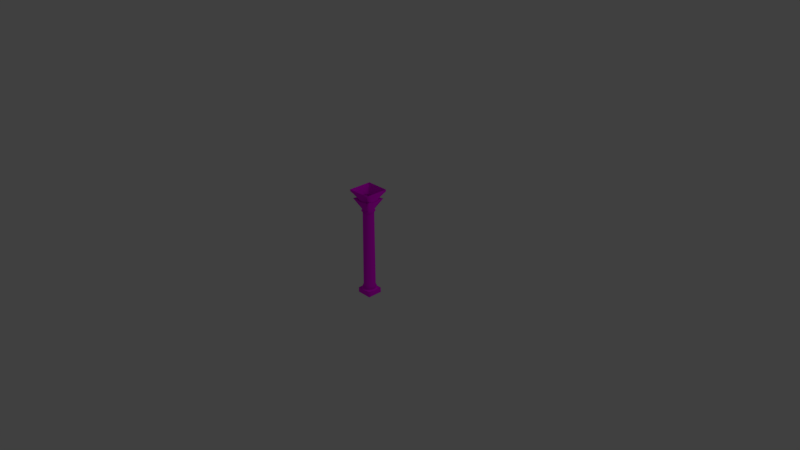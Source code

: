 # Source: Coulumn_MAin.blend  (saved by Blender 2.79.0; exported with 4.5.12 LTS)
import bpy
from mathutils import Matrix  # noqa: F401  (used for matrix-valued properties, if any)

bpy.ops.wm.read_factory_settings(use_empty=True)
scene = bpy.context.scene
scene.name = 'Scene'

# ---- collections
col_collection_1 = bpy.data.collections.new('Collection 1'); scene.collection.children.link(col_collection_1)

# ---- images (referenced by path relative to the original .blend; pixels are not part of the script)
import os
ASSET_DIR = os.environ.get("B2B_ASSET_DIR", "")  # directory of the original .blend (textures are referenced by path, not embedded)
HERE = os.path.dirname(os.path.abspath(__file__))  # packed textures are extracted next to this script under _unpacked/

def load_image(name, relpath, width, height, colorspace="sRGB"):
    """Load a texture the original file referenced (path relative to the .blend, or extracted next to this script)."""
    p = next((c for c in (os.path.join(HERE, relpath), os.path.join(ASSET_DIR, relpath)) if relpath and os.path.exists(c)), "")
    if p:
        img = bpy.data.images.load(p, check_existing=True)
        img.name = name
    else:  # same state as the original file: an image datablock whose file is absent (Cycles renders it pink)
        img = bpy.data.images.new(name, width, height)
        img.source = "FILE"
        img.filepath = "//" + (relpath or name)
    img.colorspace_settings.name = colorspace
    return img
img_greay_marble_jpg = load_image('greay_marble.JPG', 'greay_marble.JPG', 1024, 1024, 'sRGB')
img_wall_capitel4_shell_png = load_image('wall-capitel4-shell.png', 'wall-capitel4-shell.png', 1024, 1024, 'sRGB')

# ---- materials (node trees are filled in below, after node groups)
mat_masonry = bpy.data.materials.new('Masonry')
mat_masonry.alpha_threshold = 0.0
mat_masonry.diffuse_color = (0.5843, 0.5843, 0.5843, 1.0)
mat_masonry.specular_color = (0.898, 0.898, 0.898)
mat_masonry.roughness = 0.5
mat_material_capitel = bpy.data.materials.new('Material.CApitel')
mat_material_capitel.alpha_threshold = 0.0
mat_material_capitel.roughness = 0.5

# ---- material node trees
mat_masonry.use_nodes = True; mat_masonry.node_tree.nodes.clear()
_N = mat_masonry.node_tree.nodes; _L = mat_masonry.node_tree.links
n0 = _N.new('ShaderNodeOutputMaterial'); n0.name = 'Material Output'; n0.location = (300, 300)
n1 = _N.new('ShaderNodeBsdfDiffuse'); n1.name = 'Diffuse BSDF'; n1.location = (10, 300)
n2 = _N.new('ShaderNodeTexImage'); n2.name = 'Image Texture'; n2.location = (-180, 300)
n2.width = 140
n2.image = img_greay_marble_jpg
_L.new(n1.outputs[0], n0.inputs[0])
_L.new(n2.outputs[0], n1.inputs[0])
n0.is_active_output = True
mat_material_capitel.use_nodes = True; mat_material_capitel.node_tree.nodes.clear()
_N = mat_material_capitel.node_tree.nodes; _L = mat_material_capitel.node_tree.links
n0 = _N.new('ShaderNodeOutputMaterial'); n0.name = 'Material Output'; n0.location = (300, 300)
n1 = _N.new('ShaderNodeBsdfDiffuse'); n1.name = 'Diffuse BSDF'; n1.location = (10, 300)
n2 = _N.new('ShaderNodeTexImage'); n2.name = 'Image Texture'; n2.location = (-180, 300)
n2.width = 140
n2.image = img_wall_capitel4_shell_png
_L.new(n1.outputs[0], n0.inputs[0])
_L.new(n2.outputs[0], n1.inputs[0])
n0.is_active_output = True

# ---- world
world_world = bpy.data.worlds.new('World'); scene.world = world_world
world_world.color = (0.05088, 0.05088, 0.05088)
world_world.use_sun_shadow = False
world_world.sun_shadow_jitter_overblur = 0.0
world_world.cycles.sampling_method = 'MANUAL'

# ---- cameras
cam_camera = bpy.data.cameras.new('Camera')
cam_camera.clip_end = 100.0
cam_camera.lens = 35.0
cam_camera.sensor_width = 32.0
cam_camera.sensor_height = 18.0
cam_camera.ortho_scale = 7.314
cam_camera.dof.focus_distance = 0.0

# ---- lights
light_lamp = bpy.data.lights.new('Lamp', 'POINT')
light_lamp.transmission_factor = 0.0
light_lamp.cutoff_distance = 30.0
light_lamp.energy = 100.0
light_lamp.shadow_buffer_clip_start = 1.001
light_lamp.shadow_soft_size = 0.1
light_lamp.shadow_maximum_resolution = 0.006
light_lamp.use_absolute_resolution = True

# ---- meshes
me_cylinder = bpy.data.meshes.new('Cylinder')
me_cylinder.from_pydata([(-3.155e-07, 1.387, -1.059), (-1.937e-07, 2.167, 1.644), (0.3749, 1.387, -1.059), (0.5142, 2.167, 1.644), (0.7354, 1.387, -1.059), (1.009, 2.167, 1.644), (1.068, 1.387, -1.059), (1.464, 2.167, 1.644), (1.39, 1.387, -1.059), (1.864, 2.167, 1.644), (1.39, 0.7775, -1.059), (2.116, 2.167, 1.644), (1.39, 0.5355, -1.059), (2.116, 1.009, 1.644), (1.39, 0.273, -1.059), (2.116, 0.5142, 1.644), (1.39, -3.725e-09, -1.059), (2.116, -2.533e-07, 1.644), (1.39, -0.273, -1.059), (2.116, -0.5142, 1.644), (1.39, -0.5355, -1.059), (2.116, -1.009, 1.644), (1.39, -0.7775, -1.059), (2.116, -2.167, 1.644), (1.39, -1.386, -1.059), (1.864, -2.167, 1.644), (0.7775, -1.386, -1.059), (1.464, -2.167, 1.644), (0.5355, -1.386, -1.059), (1.009, -2.167, 1.644), (0.273, -1.386, -1.059), (0.5142, -2.167, 1.644), (-4.843e-07, -1.386, -1.059), (-1.053e-06, -2.167, 1.644), (-0.273, -1.386, -1.059), (-0.5142, -2.167, 1.644), (-0.5355, -1.386, -1.059), (-1.009, -2.167, 1.644), (-0.7775, -1.386, -1.059), (-1.464, -2.167, 1.644), (-1.381, -1.386, -1.059), (-1.864, -2.167, 1.644), (-1.381, -0.7775, -1.059), (-2.116, -2.167, 1.644), (-1.381, -0.5355, -1.059), (-2.116, -1.009, 1.644), (-1.381, -0.273, -1.059), (-2.116, -0.5142, 1.644), (-1.381, 1.237e-06, -1.059), (-2.116, 2.079e-06, 1.644), (-1.381, 0.273, -1.059), (-2.116, 0.5142, 1.644), (-1.381, 0.5355, -1.059), (-2.116, 1.009, 1.644), (-1.381, 0.7775, -1.059), (-2.116, 2.167, 1.644), (-1.381, 1.387, -1.059), (-1.864, 2.167, 1.644), (-1.068, 1.387, -1.059), (-1.464, 2.167, 1.644), (-0.7354, 1.387, -1.059), (-1.009, 2.167, 1.644), (-0.3749, 1.387, -1.059), (-0.5142, 2.167, 1.644), (-9.663e-09, 1.081, -0.8342), (0.2109, 1.06, -0.8342), (0.4137, 0.9988, -0.8342), (0.6006, 0.8989, -0.8342), (0.7645, 0.7645, -0.8342), (0.8989, 0.6006, -0.8342), (0.9988, 0.4137, -0.8342), (1.06, 0.2109, -0.8342), (1.081, 5.778e-08, -0.8342), (1.06, -0.2109, -0.8342), (0.9988, -0.4137, -0.8342), (0.8989, -0.6006, -0.8342), (0.7645, -0.7645, -0.8342), (0.6006, -0.8989, -0.8342), (0.4137, -0.9988, -0.8342), (0.2109, -1.06, -0.8342), (-3.619e-07, -1.081, -0.8342), (-0.2109, -1.06, -0.8342), (-0.4137, -0.9988, -0.8342), (-0.6006, -0.8989, -0.8342), (-0.7645, -0.7645, -0.8342), (-0.8989, -0.6006, -0.8342), (-0.9988, -0.4137, -0.8342), (-1.06, -0.2109, -0.8342), (-1.081, 1.02e-06, -0.8342), (-1.06, 0.2109, -0.8342), (-0.9988, 0.4137, -0.8342), (-0.8989, 0.6006, -0.8342), (-0.7645, 0.7645, -0.8342), (-0.6006, 0.8989, -0.8342), (-0.4137, 0.9988, -0.8342), (-0.2109, 1.06, -0.8342), (0.246, 1.237, -0.8668), (0.4825, 1.165, -0.8668), (0.7005, 1.048, -0.8668), (0.8916, 0.8916, -0.8668), (1.048, 0.7005, -0.8668), (1.165, 0.4825, -0.8668), (1.237, 0.246, -0.8668), (1.261, 1.783e-08, -0.8668), (1.237, -0.246, -0.8668), (1.165, -0.4825, -0.8668), (1.048, -0.7005, -0.8668), (0.8916, -0.8916, -0.8668), (0.7005, -1.048, -0.8668), (0.4825, -1.165, -0.8668), (0.246, -1.237, -0.8668), (-4.314e-07, -1.261, -0.8668), (-0.246, -1.237, -0.8668), (-0.4825, -1.165, -0.8668), (-0.7005, -1.048, -0.8668), (-0.8916, -0.8916, -0.8668), (-1.048, -0.7005, -0.8668), (-1.165, -0.4825, -0.8668), (-1.237, -0.246, -0.8668), (-1.261, 1.14e-06, -0.8668), (-1.237, 0.246, -0.8668), (-1.165, 0.4825, -0.8668), (-1.048, 0.7005, -0.8668), (-0.8916, 0.8916, -0.8668), (-0.7005, 1.048, -0.8668), (-0.4825, 1.165, -0.8668), (-0.246, 1.237, -0.8668), (-2.059e-08, 1.261, -0.8668), (0.2109, 1.06, -0.8935), (0.4137, 0.9988, -0.8935), (0.6006, 0.8989, -0.8935), (0.7645, 0.7645, -0.8935), (0.8989, 0.6006, -0.8935), (0.9988, 0.4137, -0.8935), (1.06, 0.2109, -0.8935), (1.081, 5.778e-08, -0.8935), (1.06, -0.2109, -0.8935), (0.9988, -0.4137, -0.8935), (0.8989, -0.6006, -0.8935), (0.7645, -0.7645, -0.8935), (0.6006, -0.8989, -0.8935), (0.4137, -0.9988, -0.8935), (0.2109, -1.06, -0.8935), (-3.619e-07, -1.081, -0.8935), (-0.2109, -1.06, -0.8935), (-0.4137, -0.9988, -0.8935), (-0.6006, -0.8989, -0.8935), (-0.7645, -0.7645, -0.8935), (-0.8989, -0.6006, -0.8935), (-0.9988, -0.4137, -0.8935), (-1.06, -0.2109, -0.8935), (-1.081, 1.02e-06, -0.8935), (-1.06, 0.2109, -0.8935), (-0.9988, 0.4137, -0.8935), (-0.8989, 0.6006, -0.8935), (-0.7645, 0.7645, -0.8935), (-0.6006, 0.8989, -0.8935), (-0.4137, 0.9988, -0.8935), (-0.2109, 1.06, -0.8935), (-9.663e-09, 1.081, -0.8935), (0.2714, 1.364, -0.9327), (0.5324, 1.285, -0.9327), (0.7729, 1.157, -0.9327), (0.9837, 0.9837, -0.9327), (1.157, 0.7729, -0.9327), (1.285, 0.5324, -0.9327), (1.364, 0.2714, -0.9327), (1.391, -1.11e-08, -0.9327), (1.364, -0.2714, -0.9327), (1.285, -0.5324, -0.9327), (1.157, -0.7729, -0.9327), (0.9837, -0.9837, -0.9327), (0.7729, -1.157, -0.9327), (0.5324, -1.285, -0.9327), (0.2714, -1.364, -0.9327), (-4.818e-07, -1.391, -0.9327), (-0.2714, -1.364, -0.9327), (-0.5324, -1.285, -0.9327), (-0.7729, -1.157, -0.9327), (-0.9837, -0.9837, -0.9327), (-1.157, -0.7729, -0.9327), (-1.285, -0.5324, -0.9327), (-1.364, -0.2714, -0.9327), (-1.391, 1.227e-06, -0.9327), (-1.364, 0.2714, -0.9327), (-1.285, 0.5324, -0.9327), (-1.157, 0.7729, -0.9327), (-0.9837, 0.9837, -0.9327), (-0.7729, 1.157, -0.9327), (-0.5324, 1.285, -0.9327), (-0.2714, 1.364, -0.9327), (-2.852e-08, 1.391, -0.9327), (0.3749, 1.387, -0.9327), (0.7354, 1.387, -0.9327), (1.068, 1.387, -0.9327), (1.39, 1.387, -0.9327), (1.39, 0.7775, -0.9327), (1.39, 0.5355, -0.9327), (1.39, 0.273, -0.9327), (1.39, -3.711e-09, -0.9327), (1.39, -0.273, -0.9327), (1.39, -0.5355, -0.9327), (1.39, -0.7775, -0.9327), (1.39, -1.386, -0.9327), (0.7775, -1.386, -0.9327), (0.5355, -1.386, -0.9327), (0.273, -1.386, -0.9327), (-4.843e-07, -1.386, -0.9327), (-0.273, -1.386, -0.9327), (-0.5355, -1.386, -0.9327), (-0.7775, -1.386, -0.9327), (-1.381, -1.386, -0.9327), (-1.381, -0.7775, -0.9327), (-1.381, -0.5355, -0.9327), (-1.381, -0.273, -0.9327), (-1.381, 1.237e-06, -0.9327), (-1.381, 0.273, -0.9327), (-1.381, 0.5355, -0.9327), (-1.381, 0.7775, -0.9327), (-1.381, 1.387, -0.9327), (-1.068, 1.387, -0.9327), (-0.7354, 1.387, -0.9327), (-0.3749, 1.387, -0.9327), (-3.155e-07, 1.387, -0.9327), (0.0, 1.0, 1.125), (0.1951, 0.9808, 1.125), (0.3827, 0.9239, 1.125), (0.5556, 0.8315, 1.125), (0.7071, 0.7071, 1.125), (0.8315, 0.5556, 1.125), (0.9239, 0.3827, 1.125), (0.9808, 0.1951, 1.125), (1.0, 7.55e-08, 1.125), (0.9808, -0.1951, 1.125), (0.9239, -0.3827, 1.125), (0.8315, -0.5556, 1.125), (0.7071, -0.7071, 1.125), (0.5556, -0.8315, 1.125), (0.3827, -0.9239, 1.125), (0.1951, -0.9808, 1.125), (-3.258e-07, -1.0, 1.125), (-0.1951, -0.9808, 1.125), (-0.3827, -0.9239, 1.125), (-0.5556, -0.8315, 1.125), (-0.7071, -0.7071, 1.125), (-0.8315, -0.5556, 1.125), (-0.9239, -0.3827, 1.125), (-0.9808, -0.1951, 1.125), (-1.0, 9.656e-07, 1.125), (-0.9808, 0.1951, 1.125), (-0.9239, 0.3827, 1.125), (-0.8315, 0.5556, 1.125), (-0.7071, 0.7071, 1.125), (-0.5556, 0.8315, 1.125), (-0.3827, 0.9239, 1.125), (-0.1951, 0.9808, 1.125), (0.0, 1.0, 1.188), (0.1951, 0.9808, 1.188), (0.3827, 0.9239, 1.188), (0.5556, 0.8315, 1.188), (0.7071, 0.7071, 1.188), (0.8315, 0.5556, 1.188), (0.9239, 0.3827, 1.188), (0.9808, 0.1951, 1.188), (1.0, 7.55e-08, 1.188), (0.9808, -0.1951, 1.188), (0.9239, -0.3827, 1.188), (0.8315, -0.5556, 1.188), (0.7071, -0.7071, 1.188), (0.5556, -0.8315, 1.188), (0.3827, -0.9239, 1.188), (0.1951, -0.9808, 1.188), (-3.258e-07, -1.0, 1.188), (-0.1951, -0.9808, 1.188), (-0.3827, -0.9239, 1.188), (-0.5556, -0.8315, 1.188), (-0.7071, -0.7071, 1.188), (-0.8315, -0.5556, 1.188), (-0.9239, -0.3827, 1.188), (-0.9808, -0.1951, 1.188), (-1.0, 9.656e-07, 1.188), (-0.9808, 0.1951, 1.188), (-0.9239, 0.3827, 1.188), (-0.8315, 0.5556, 1.188), (-0.7071, 0.7071, 1.188), (-0.5556, 0.8315, 1.188), (-0.3827, 0.9239, 1.188), (-0.1951, 0.9808, 1.188), (0.2374, 1.193, 1.157), (0.4656, 1.124, 1.157), (0.676, 1.012, 1.157), (0.8603, 0.8603, 1.157), (1.012, 0.676, 1.157), (1.124, 0.4656, 1.157), (1.193, 0.2374, 1.157), (1.217, 3.335e-08, 1.157), (1.193, -0.2374, 1.157), (1.124, -0.4656, 1.157), (1.012, -0.676, 1.157), (0.8603, -0.8603, 1.157), (0.676, -1.012, 1.157), (0.4656, -1.124, 1.157), (0.2374, -1.193, 1.157), (-4.27e-07, -1.217, 1.157), (-0.2374, -1.193, 1.157), (-0.4656, -1.124, 1.157), (-0.676, -1.012, 1.157), (-0.8603, -0.8603, 1.157), (-1.012, -0.676, 1.157), (-1.124, -0.4656, 1.157), (-1.193, -0.2374, 1.157), (-1.217, 1.116e-06, 1.157), (-1.193, 0.2374, 1.157), (-1.124, 0.4656, 1.157), (-1.012, 0.676, 1.157), (-0.8603, 0.8603, 1.157), (-0.676, 1.012, 1.157), (-0.4656, 1.124, 1.157), (-0.2374, 1.193, 1.157), (-3.052e-08, 1.217, 1.157), (-8.248e-08, 1.695, 1.466), (0.3306, 1.662, 1.466), (0.6485, 1.566, 1.466), (0.9415, 1.409, 1.466), (1.198, 1.198, 1.466), (1.409, 0.9415, 1.466), (1.566, 0.6485, 1.466), (1.662, 0.3306, 1.466), (1.695, -8.294e-08, 1.466), (1.662, -0.3306, 1.466), (1.566, -0.6485, 1.466), (1.409, -0.9415, 1.466), (1.198, -1.198, 1.466), (0.9415, -1.409, 1.466), (0.6485, -1.566, 1.466), (0.3306, -1.662, 1.466), (-6.346e-07, -1.695, 1.466), (-0.3306, -1.662, 1.466), (-0.6485, -1.566, 1.466), (-0.9415, -1.409, 1.466), (-1.198, -1.198, 1.466), (-1.409, -0.9415, 1.466), (-1.566, -0.6485, 1.466), (-1.662, -0.3306, 1.466), (-1.695, 1.425e-06, 1.466), (-1.662, 0.3306, 1.466), (-1.566, 0.6485, 1.466), (-1.409, 0.9415, 1.466), (-1.198, 1.198, 1.466), (-0.9414, 1.409, 1.466), (-0.6485, 1.566, 1.466), (-0.3306, 1.662, 1.466), (0.3746, 1.883, 1.466), (0.7347, 1.774, 1.466), (1.067, 1.596, 1.466), (1.82, 1.82, 1.466), (1.596, 1.067, 1.466), (1.774, 0.7347, 1.466), (1.883, 0.3746, 1.466), (1.92, -1.344e-07, 1.466), (1.883, -0.3746, 1.466), (1.774, -0.7347, 1.466), (1.596, -1.067, 1.466), (1.82, -1.82, 1.466), (1.067, -1.596, 1.466), (0.7347, -1.774, 1.466), (0.3746, -1.883, 1.466), (-7.348e-07, -1.92, 1.466), (-0.3746, -1.883, 1.466), (-0.7347, -1.774, 1.466), (-1.067, -1.596, 1.466), (-1.82, -1.82, 1.466), (-1.596, -1.067, 1.466), (-1.774, -0.7347, 1.466), (-1.883, -0.3746, 1.466), (-1.92, 1.575e-06, 1.466), (-1.883, 0.3746, 1.466), (-1.774, 0.7347, 1.466), (-1.596, 1.067, 1.466), (-1.82, 1.82, 1.466), (-1.067, 1.596, 1.466), (-0.7347, 1.774, 1.466), (-0.3746, 1.883, 1.466), (-1.092e-07, 1.92, 1.466), (0.5142, 2.167, 1.69), (-1.937e-07, 2.167, 1.69), (1.009, 2.167, 1.69), (1.464, 2.167, 1.69), (1.864, 2.167, 1.69), (2.116, 2.167, 1.69), (2.116, 1.009, 1.69), (2.116, 0.5142, 1.69), (2.116, -2.533e-07, 1.69), (2.116, -0.5142, 1.69), (2.116, -1.009, 1.69), (2.116, -2.167, 1.69), (1.864, -2.167, 1.69), (1.464, -2.167, 1.69), (1.009, -2.167, 1.69), (0.5142, -2.167, 1.69), (-1.053e-06, -2.167, 1.69), (-0.5142, -2.167, 1.69), (-1.009, -2.167, 1.69), (-1.464, -2.167, 1.69), (-1.864, -2.167, 1.69), (-2.116, -2.167, 1.69), (-2.116, -1.009, 1.69), (-2.116, -0.5142, 1.69), (-2.116, 2.079e-06, 1.69), (-2.116, 0.5142, 1.69), (-2.116, 1.009, 1.69), (-2.116, 2.167, 1.69), (-1.864, 2.167, 1.69), (-1.464, 2.167, 1.69), (-1.009, 2.167, 1.69), (-0.5142, 2.167, 1.69)], [], [(320, 1, 3, 321), (321, 3, 5, 322), (322, 5, 7, 323), (323, 7, 9, 324), (324, 9, 11, 325), (325, 11, 13, 326), (326, 13, 15, 327), (327, 15, 17, 328), (328, 17, 19, 329), (329, 19, 21, 330), (330, 21, 23, 331), (331, 23, 25, 332), (332, 25, 27, 333), (333, 27, 29, 334), (334, 29, 31, 335), (335, 31, 33, 336), (336, 33, 35, 337), (337, 35, 37, 338), (338, 37, 39, 339), (339, 39, 41, 340), (340, 41, 43, 341), (341, 43, 45, 342), (342, 45, 47, 343), (343, 47, 49, 344), (344, 49, 51, 345), (345, 51, 53, 346), (346, 53, 55, 347), (347, 55, 57, 348), (348, 57, 59, 349), (349, 59, 61, 350), (19, 17, 392, 393), (350, 61, 63, 351), (351, 63, 1, 320), (125, 94, 95, 126), (124, 93, 94, 125), (123, 92, 93, 124), (122, 91, 92, 123), (121, 90, 91, 122), (120, 89, 90, 121), (119, 88, 89, 120), (118, 87, 88, 119), (117, 86, 87, 118), (116, 85, 86, 117), (115, 84, 85, 116), (114, 83, 84, 115), (113, 82, 83, 114), (112, 81, 82, 113), (111, 80, 81, 112), (110, 79, 80, 111), (109, 78, 79, 110), (108, 77, 78, 109), (107, 76, 77, 108), (106, 75, 76, 107), (105, 74, 75, 106), (104, 73, 74, 105), (103, 72, 73, 104), (102, 71, 72, 103), (101, 70, 71, 102), (100, 69, 70, 101), (99, 68, 69, 100), (98, 67, 68, 99), (97, 66, 67, 98), (96, 65, 66, 97), (127, 64, 65, 96), (126, 95, 64, 127), (158, 126, 127, 159), (157, 125, 126, 158), (156, 124, 125, 157), (155, 123, 124, 156), (154, 122, 123, 155), (153, 121, 122, 154), (152, 120, 121, 153), (151, 119, 120, 152), (150, 118, 119, 151), (149, 117, 118, 150), (148, 116, 117, 149), (147, 115, 116, 148), (146, 114, 115, 147), (145, 113, 114, 146), (144, 112, 113, 145), (143, 111, 112, 144), (142, 110, 111, 143), (141, 109, 110, 142), (140, 108, 109, 141), (139, 107, 108, 140), (138, 106, 107, 139), (137, 105, 106, 138), (136, 104, 105, 137), (135, 103, 104, 136), (134, 102, 103, 135), (133, 101, 102, 134), (132, 100, 101, 133), (131, 99, 100, 132), (130, 98, 99, 131), (129, 97, 98, 130), (128, 96, 97, 129), (159, 127, 96, 128), (190, 158, 159, 191), (189, 157, 158, 190), (188, 156, 157, 189), (187, 155, 156, 188), (186, 154, 155, 187), (185, 153, 154, 186), (184, 152, 153, 185), (183, 151, 152, 184), (182, 150, 151, 183), (181, 149, 150, 182), (180, 148, 149, 181), (179, 147, 148, 180), (178, 146, 147, 179), (177, 145, 146, 178), (176, 144, 145, 177), (175, 143, 144, 176), (174, 142, 143, 175), (173, 141, 142, 174), (172, 140, 141, 173), (171, 139, 140, 172), (170, 138, 139, 171), (169, 137, 138, 170), (168, 136, 137, 169), (167, 135, 136, 168), (166, 134, 135, 167), (165, 133, 134, 166), (164, 132, 133, 165), (163, 131, 132, 164), (162, 130, 131, 163), (161, 129, 130, 162), (160, 128, 129, 161), (191, 159, 128, 160), (222, 190, 191, 223), (221, 189, 190, 222), (220, 188, 189, 221), (219, 187, 188, 220), (218, 186, 187, 219), (217, 185, 186, 218), (216, 184, 185, 217), (215, 183, 184, 216), (214, 182, 183, 215), (213, 181, 182, 214), (212, 180, 181, 213), (211, 179, 180, 212), (210, 178, 179, 211), (209, 177, 178, 210), (208, 176, 177, 209), (207, 175, 176, 208), (206, 174, 175, 207), (205, 173, 174, 206), (204, 172, 173, 205), (203, 171, 172, 204), (202, 170, 171, 203), (201, 169, 170, 202), (200, 168, 169, 201), (199, 167, 168, 200), (198, 166, 167, 199), (197, 165, 166, 198), (196, 164, 165, 197), (195, 163, 164, 196), (194, 162, 163, 195), (193, 161, 162, 194), (192, 160, 161, 193), (223, 191, 160, 192), (62, 222, 223, 0), (60, 221, 222, 62), (58, 220, 221, 60), (56, 219, 220, 58), (54, 218, 219, 56), (52, 217, 218, 54), (50, 216, 217, 52), (48, 215, 216, 50), (46, 214, 215, 48), (44, 213, 214, 46), (42, 212, 213, 44), (40, 211, 212, 42), (38, 210, 211, 40), (36, 209, 210, 38), (34, 208, 209, 36), (32, 207, 208, 34), (30, 206, 207, 32), (28, 205, 206, 30), (26, 204, 205, 28), (24, 203, 204, 26), (22, 202, 203, 24), (20, 201, 202, 22), (18, 200, 201, 20), (16, 199, 200, 18), (14, 198, 199, 16), (12, 197, 198, 14), (10, 196, 197, 12), (8, 195, 196, 10), (6, 194, 195, 8), (4, 193, 194, 6), (2, 192, 193, 4), (0, 223, 192, 2), (94, 254, 255, 95), (93, 253, 254, 94), (92, 252, 253, 93), (91, 251, 252, 92), (90, 250, 251, 91), (89, 249, 250, 90), (88, 248, 249, 89), (87, 247, 248, 88), (86, 246, 247, 87), (85, 245, 246, 86), (84, 244, 245, 85), (83, 243, 244, 84), (82, 242, 243, 83), (81, 241, 242, 82), (80, 240, 241, 81), (79, 239, 240, 80), (78, 238, 239, 79), (77, 237, 238, 78), (76, 236, 237, 77), (75, 235, 236, 76), (74, 234, 235, 75), (73, 233, 234, 74), (72, 232, 233, 73), (71, 231, 232, 72), (70, 230, 231, 71), (69, 229, 230, 70), (68, 228, 229, 69), (67, 227, 228, 68), (66, 226, 227, 67), (65, 225, 226, 66), (64, 224, 225, 65), (95, 255, 224, 64), (317, 286, 287, 318), (316, 285, 286, 317), (315, 284, 285, 316), (314, 283, 284, 315), (313, 282, 283, 314), (312, 281, 282, 313), (311, 280, 281, 312), (310, 279, 280, 311), (309, 278, 279, 310), (308, 277, 278, 309), (307, 276, 277, 308), (306, 275, 276, 307), (305, 274, 275, 306), (304, 273, 274, 305), (303, 272, 273, 304), (302, 271, 272, 303), (301, 270, 271, 302), (300, 269, 270, 301), (299, 268, 269, 300), (298, 267, 268, 299), (297, 266, 267, 298), (296, 265, 266, 297), (295, 264, 265, 296), (294, 263, 264, 295), (293, 262, 263, 294), (292, 261, 262, 293), (291, 260, 261, 292), (290, 259, 260, 291), (289, 258, 259, 290), (288, 257, 258, 289), (319, 256, 257, 288), (318, 287, 256, 319), (255, 318, 319, 224), (254, 317, 318, 255), (253, 316, 317, 254), (252, 315, 316, 253), (251, 314, 315, 252), (250, 313, 314, 251), (249, 312, 313, 250), (248, 311, 312, 249), (247, 310, 311, 248), (246, 309, 310, 247), (245, 308, 309, 246), (244, 307, 308, 245), (243, 306, 307, 244), (242, 305, 306, 243), (241, 304, 305, 242), (240, 303, 304, 241), (239, 302, 303, 240), (238, 301, 302, 239), (237, 300, 301, 238), (236, 299, 300, 237), (235, 298, 299, 236), (234, 297, 298, 235), (233, 296, 297, 234), (232, 295, 296, 233), (231, 294, 295, 232), (230, 293, 294, 231), (229, 292, 293, 230), (228, 291, 292, 229), (227, 290, 291, 228), (226, 289, 290, 227), (225, 288, 289, 226), (224, 319, 288, 225), (381, 350, 351, 382), (380, 349, 350, 381), (379, 348, 349, 380), (378, 347, 348, 379), (377, 346, 347, 378), (376, 345, 346, 377), (375, 344, 345, 376), (374, 343, 344, 375), (373, 342, 343, 374), (372, 341, 342, 373), (371, 340, 341, 372), (370, 339, 340, 371), (369, 338, 339, 370), (368, 337, 338, 369), (367, 336, 337, 368), (366, 335, 336, 367), (365, 334, 335, 366), (364, 333, 334, 365), (363, 332, 333, 364), (362, 331, 332, 363), (361, 330, 331, 362), (360, 329, 330, 361), (359, 328, 329, 360), (358, 327, 328, 359), (357, 326, 327, 358), (356, 325, 326, 357), (355, 324, 325, 356), (354, 323, 324, 355), (353, 322, 323, 354), (352, 321, 322, 353), (383, 320, 321, 352), (382, 351, 320, 383), (287, 382, 383, 256), (286, 381, 382, 287), (285, 380, 381, 286), (284, 379, 380, 285), (283, 378, 379, 284), (282, 377, 378, 283), (281, 376, 377, 282), (280, 375, 376, 281), (279, 374, 375, 280), (278, 373, 374, 279), (277, 372, 373, 278), (276, 371, 372, 277), (275, 370, 371, 276), (274, 369, 370, 275), (273, 368, 369, 274), (272, 367, 368, 273), (271, 366, 367, 272), (270, 365, 366, 271), (269, 364, 365, 270), (268, 363, 364, 269), (267, 362, 363, 268), (266, 361, 362, 267), (265, 360, 361, 266), (264, 359, 360, 265), (263, 358, 359, 264), (262, 357, 358, 263), (261, 356, 357, 262), (260, 355, 356, 261), (259, 354, 355, 260), (258, 353, 354, 259), (257, 352, 353, 258), (256, 383, 352, 257), (37, 35, 401, 402), (55, 53, 410, 411), (11, 9, 388, 389), (29, 27, 397, 398), (47, 45, 406, 407), (3, 1, 385, 384), (1, 63, 415, 385), (21, 19, 393, 394), (39, 37, 402, 403), (57, 55, 411, 412), (13, 11, 389, 390), (31, 29, 398, 399), (49, 47, 407, 408), (5, 3, 384, 386), (23, 21, 394, 395), (41, 39, 403, 404), (59, 57, 412, 413), (15, 13, 390, 391), (33, 31, 399, 400), (51, 49, 408, 409), (7, 5, 386, 387), (25, 23, 395, 396), (43, 41, 404, 405), (61, 59, 413, 414), (17, 15, 391, 392), (35, 33, 400, 401), (53, 51, 409, 410), (9, 7, 387, 388), (27, 25, 396, 397), (45, 43, 405, 406), (63, 61, 414, 415)])
me_cylinder.polygons.foreach_set('use_smooth', [True] * 384)
me_cylinder.polygons.foreach_set('material_index', [0, 0, 0, 0, 0, 0, 0, 0, 0, 0, 0, 0, 0, 0, 0, 0, 0, 0, 0, 0, 0, 0, 0, 0, 0, 0, 0, 0, 0, 0, 0, 0, 0, 0, 0, 0, 0, 0, 0, 0, 0, 0, 0, 0, 0, 0, 0, 0, 0, 0, 0, 0, 0, 0, 0, 0, 0, 0, 0, 0, 0, 0, 0, 0, 0, 0, 0, 0, 0, 0, 0, 0, 0, 0, 0, 0, 0, 0, 0, 0, 0, 0, 0, 0, 0, 0, 0, 0, 0, 0, 0, 0, 0, 0, 0, 0, 0, 0, 0, 0, 0, 0, 0, 0, 0, 0, 0, 0, 0, 0, 0, 0, 0, 0, 0, 0, 0, 0, 0, 0, 0, 0, 0, 0, 0, 0, 0, 0, 0, 0, 0, 0, 0, 0, 0, 0, 0, 0, 0, 0, 0, 0, 0, 0, 0, 0, 0, 0, 0, 0, 0, 0, 0, 0, 0, 0, 0, 0, 0, 0, 0, 0, 0, 0, 0, 0, 0, 0, 0, 0, 0, 0, 0, 0, 0, 0, 0, 0, 0, 0, 0, 0, 0, 0, 0, 0, 0, 0, 0, 0, 0, 0, 0, 0, 0, 0, 0, 0, 0, 0, 0, 0, 0, 0, 0, 0, 0, 0, 0, 0, 0, 0, 0, 0, 0, 0, 0, 0, 0, 0, 0, 0, 0, 0, 0, 0, 0, 0, 0, 0, 0, 0, 0, 0, 0, 0, 0, 0, 0, 0, 0, 0, 0, 0, 0, 0, 0, 0, 0, 0, 0, 0, 0, 0, 0, 0, 0, 0, 0, 0, 0, 0, 0, 0, 0, 0, 0, 0, 0, 0, 0, 0, 0, 0, 0, 0, 0, 0, 0, 0, 0, 0, 0, 0, 0, 0, 0, 0, 0, 0, 0, 0, 0, 0, 0, 0, 0, 0, 0, 0, 0, 0, 0, 0, 0, 0, 0, 0, 0, 0, 0, 0, 0, 0, 0, 0, 0, 0, 0, 0, 0, 1, 1, 1, 1, 1, 1, 1, 1, 1, 1, 1, 1, 1, 1, 1, 1, 1, 1, 1, 1, 1, 1, 1, 1, 1, 1, 1, 1, 1, 1, 1, 1, 0, 0, 0, 0, 0, 0, 0, 0, 0, 0, 0, 0, 0, 0, 0, 0, 0, 0, 0, 0, 0, 0, 0, 0, 0, 0, 0, 0, 0, 0, 0])
_uv = me_cylinder.uv_layers.new(name='UVMap')
_uv.uv.foreach_set('vector', [0.5149, 0.3212, 0.395, 0.3188, 0.3924, 0.2937, 0.5156, 0.2703, 0.5156, 0.2703, 0.3924, 0.2937, 0.3868, 0.2694, 0.5096, 0.219, 0.5096, 0.219, 0.3868, 0.2694, 0.3786, 0.249, 0.4976, 0.1687, 0.4976, 0.1687, 0.3786, 0.249, 0.3693, 0.2342, 0.4805, 0.1218, 0.4805, 0.1218, 0.3693, 0.2342, 0.3641, 0.2269, 0.4589, 0.08389, 0.4589, 0.08389, 0.3641, 0.2269, 0.3286, 0.2134, 0.4051, 0.05967, 0.4051, 0.05967, 0.3286, 0.2134, 0.3013, 0.2051, 0.3413, 0.04602, 0.3413, 0.04602, 0.3013, 0.2051, 0.2747, 0.2019, 0.2754, 0.04425, 0.2754, 0.04425, 0.2747, 0.2019, 0.2476, 0.2048, 0.21, 0.04569, 0.21, 0.04569, 0.2476, 0.2048, 0.2204, 0.2118, 0.1472, 0.05845, 0.1472, 0.05845, 0.2204, 0.2118, 0.1865, 0.225, 0.09318, 0.08126, 0.09318, 0.08126, 0.1865, 0.225, 0.1808, 0.2329, 0.07071, 0.119, 0.07071, 0.119, 0.1808, 0.2329, 0.1713, 0.2482, 0.05294, 0.1662, 0.05294, 0.1662, 0.1713, 0.2482, 0.1628, 0.2695, 0.04039, 0.2167, 0.04039, 0.2167, 0.1628, 0.2695, 0.1559, 0.2949, 0.03371, 0.2681, 0.03371, 0.2681, 0.1559, 0.2949, 0.1527, 0.3208, 0.03325, 0.3188, 0.03325, 0.3188, 0.1527, 0.3208, 0.1557, 0.3448, 0.03337, 0.3689, 0.03337, 0.3689, 0.1557, 0.3448, 0.1611, 0.3688, 0.03973, 0.4189, 0.03973, 0.4189, 0.1611, 0.3688, 0.1691, 0.3889, 0.05174, 0.468, 0.05174, 0.468, 0.1691, 0.3889, 0.178, 0.4034, 0.06845, 0.5137, 0.06845, 0.5137, 0.178, 0.4034, 0.1831, 0.4106, 0.08948, 0.5508, 0.08948, 0.5508, 0.1831, 0.4106, 0.2171, 0.4239, 0.1417, 0.5747, 0.1417, 0.5747, 0.2171, 0.4239, 0.2432, 0.4318, 0.2036, 0.5884, 0.2036, 0.5884, 0.2432, 0.4318, 0.2668, 0.4341, 0.2679, 0.5903, 0.2679, 0.5903, 0.2668, 0.4341, 0.2949, 0.4313, 0.3324, 0.5892, 0.3324, 0.5892, 0.2949, 0.4313, 0.3237, 0.4235, 0.3948, 0.5773, 0.3948, 0.5773, 0.3237, 0.4235, 0.3607, 0.4108, 0.449, 0.5558, 0.449, 0.5558, 0.3607, 0.4108, 0.3662, 0.4036, 0.4724, 0.5192, 0.4724, 0.5192, 0.3662, 0.4036, 0.376, 0.389, 0.4915, 0.4731, 0.4915, 0.4731, 0.376, 0.389, 0.3849, 0.3686, 0.5055, 0.4234, 0.3258, 0.005338, 0.4994, 0.005338, 0.4994, 0.7967, 0.3258, 0.7967, 0.5055, 0.4234, 0.3849, 0.3686, 0.3914, 0.3442, 0.5135, 0.3723, 0.5135, 0.3723, 0.3914, 0.3442, 0.395, 0.3188, 0.5149, 0.3212, 0.7646, 0.2097, 0.7632, 0.207, 0.7669, 0.2055, 0.7678, 0.2084, 0.7617, 0.2114, 0.7599, 0.2091, 0.7632, 0.207, 0.7646, 0.2097, 0.7594, 0.2137, 0.7571, 0.2119, 0.7599, 0.2091, 0.7617, 0.2114, 0.7577, 0.2165, 0.755, 0.2152, 0.7571, 0.2119, 0.7594, 0.2137, 0.7567, 0.2196, 0.7538, 0.219, 0.755, 0.2152, 0.7577, 0.2165, 0.7562, 0.223, 0.7533, 0.2228, 0.7538, 0.219, 0.7567, 0.2196, 0.7564, 0.2263, 0.7535, 0.2267, 0.7533, 0.2228, 0.7562, 0.223, 0.7572, 0.2296, 0.7544, 0.2305, 0.7535, 0.2267, 0.7564, 0.2263, 0.7585, 0.2326, 0.7559, 0.234, 0.7544, 0.2305, 0.7572, 0.2296, 0.7603, 0.2353, 0.7581, 0.2372, 0.7559, 0.234, 0.7585, 0.2326, 0.7626, 0.2375, 0.7609, 0.2398, 0.7581, 0.2372, 0.7603, 0.2353, 0.7654, 0.2391, 0.7643, 0.2418, 0.7609, 0.2398, 0.7626, 0.2375, 0.7687, 0.24, 0.7681, 0.243, 0.7643, 0.2418, 0.7654, 0.2391, 0.7721, 0.2404, 0.772, 0.2434, 0.7681, 0.243, 0.7687, 0.24, 0.7756, 0.2401, 0.776, 0.2432, 0.772, 0.2434, 0.7721, 0.2404, 0.7789, 0.2394, 0.7798, 0.2423, 0.776, 0.2432, 0.7756, 0.2401, 0.782, 0.2383, 0.7834, 0.2409, 0.7798, 0.2423, 0.7789, 0.2394, 0.7848, 0.2366, 0.7866, 0.2388, 0.7834, 0.2409, 0.782, 0.2383, 0.7871, 0.2344, 0.7893, 0.2362, 0.7866, 0.2388, 0.7848, 0.2366, 0.7888, 0.2317, 0.7914, 0.233, 0.7893, 0.2362, 0.7871, 0.2344, 0.7899, 0.2286, 0.7928, 0.2294, 0.7914, 0.233, 0.7888, 0.2317, 0.7904, 0.2253, 0.7934, 0.2255, 0.7928, 0.2294, 0.7899, 0.2286, 0.7903, 0.222, 0.7933, 0.2217, 0.7934, 0.2255, 0.7904, 0.2253, 0.7897, 0.2187, 0.7925, 0.2179, 0.7933, 0.2217, 0.7903, 0.222, 0.7885, 0.2156, 0.7911, 0.2143, 0.7925, 0.2179, 0.7897, 0.2187, 0.7867, 0.2128, 0.789, 0.211, 0.7911, 0.2143, 0.7885, 0.2156, 0.7845, 0.2106, 0.7863, 0.2082, 0.789, 0.211, 0.7867, 0.2128, 0.7816, 0.2089, 0.7829, 0.206, 0.7863, 0.2082, 0.7845, 0.2106, 0.7783, 0.2078, 0.7789, 0.205, 0.7829, 0.206, 0.7816, 0.2089, 0.7749, 0.2075, 0.775, 0.2044, 0.7789, 0.205, 0.7783, 0.2078, 0.7713, 0.2077, 0.7709, 0.2046, 0.775, 0.2044, 0.7749, 0.2075, 0.7678, 0.2084, 0.7669, 0.2055, 0.7709, 0.2046, 0.7713, 0.2077, 0.7686, 0.211, 0.7678, 0.2084, 0.7713, 0.2077, 0.7717, 0.2104, 0.7657, 0.2119, 0.7646, 0.2097, 0.7678, 0.2084, 0.7686, 0.211, 0.7632, 0.2133, 0.7617, 0.2114, 0.7646, 0.2097, 0.7657, 0.2119, 0.7612, 0.2152, 0.7594, 0.2137, 0.7617, 0.2114, 0.7632, 0.2133, 0.7598, 0.2175, 0.7577, 0.2165, 0.7594, 0.2137, 0.7612, 0.2152, 0.759, 0.2202, 0.7567, 0.2196, 0.7577, 0.2165, 0.7598, 0.2175, 0.7588, 0.223, 0.7562, 0.223, 0.7567, 0.2196, 0.759, 0.2202, 0.759, 0.226, 0.7564, 0.2263, 0.7562, 0.223, 0.7588, 0.223, 0.7596, 0.2288, 0.7572, 0.2296, 0.7564, 0.2263, 0.759, 0.226, 0.7606, 0.2315, 0.7585, 0.2326, 0.7572, 0.2296, 0.7596, 0.2288, 0.7621, 0.2339, 0.7603, 0.2353, 0.7585, 0.2326, 0.7606, 0.2315, 0.7639, 0.2357, 0.7626, 0.2375, 0.7603, 0.2353, 0.7621, 0.2339, 0.7663, 0.2369, 0.7654, 0.2391, 0.7626, 0.2375, 0.7639, 0.2357, 0.7691, 0.2376, 0.7687, 0.24, 0.7654, 0.2391, 0.7663, 0.2369, 0.7721, 0.2377, 0.7721, 0.2404, 0.7687, 0.24, 0.7691, 0.2376, 0.7752, 0.2375, 0.7756, 0.2401, 0.7721, 0.2404, 0.7721, 0.2377, 0.7782, 0.2369, 0.7789, 0.2394, 0.7756, 0.2401, 0.7752, 0.2375, 0.781, 0.2361, 0.782, 0.2383, 0.7789, 0.2394, 0.7782, 0.2369, 0.7834, 0.2347, 0.7848, 0.2366, 0.782, 0.2383, 0.781, 0.2361, 0.7854, 0.233, 0.7871, 0.2344, 0.7848, 0.2366, 0.7834, 0.2347, 0.7867, 0.2307, 0.7888, 0.2317, 0.7871, 0.2344, 0.7854, 0.233, 0.7876, 0.228, 0.7899, 0.2286, 0.7888, 0.2317, 0.7867, 0.2307, 0.7879, 0.2252, 0.7904, 0.2253, 0.7899, 0.2286, 0.7876, 0.228, 0.7878, 0.2223, 0.7903, 0.222, 0.7904, 0.2253, 0.7879, 0.2252, 0.7872, 0.2194, 0.7897, 0.2187, 0.7903, 0.222, 0.7878, 0.2223, 0.7863, 0.2167, 0.7885, 0.2156, 0.7897, 0.2187, 0.7872, 0.2194, 0.7849, 0.2143, 0.7867, 0.2128, 0.7885, 0.2156, 0.7863, 0.2167, 0.7831, 0.2124, 0.7845, 0.2106, 0.7867, 0.2128, 0.7849, 0.2143, 0.7807, 0.2111, 0.7816, 0.2089, 0.7845, 0.2106, 0.7831, 0.2124, 0.7778, 0.2103, 0.7783, 0.2078, 0.7816, 0.2089, 0.7807, 0.2111, 0.7748, 0.2102, 0.7749, 0.2075, 0.7783, 0.2078, 0.7778, 0.2103, 0.7717, 0.2104, 0.7713, 0.2077, 0.7749, 0.2075, 0.7748, 0.2102, 0.7697, 0.215, 0.7686, 0.211, 0.7717, 0.2104, 0.7723, 0.2143, 0.7672, 0.2153, 0.7657, 0.2119, 0.7686, 0.211, 0.7697, 0.215, 0.765, 0.2159, 0.7632, 0.2133, 0.7657, 0.2119, 0.7672, 0.2153, 0.7634, 0.2169, 0.7612, 0.2152, 0.7632, 0.2133, 0.765, 0.2159, 0.7629, 0.2186, 0.7598, 0.2175, 0.7612, 0.2152, 0.7634, 0.2169, 0.7626, 0.2207, 0.759, 0.2202, 0.7598, 0.2175, 0.7629, 0.2186, 0.7627, 0.223, 0.7588, 0.223, 0.759, 0.2202, 0.7626, 0.2207, 0.7627, 0.2254, 0.759, 0.226, 0.7588, 0.223, 0.7627, 0.223, 0.7632, 0.2277, 0.7596, 0.2288, 0.759, 0.226, 0.7627, 0.2254, 0.7636, 0.2299, 0.7606, 0.2315, 0.7596, 0.2288, 0.7632, 0.2277, 0.7645, 0.2319, 0.7621, 0.2339, 0.7606, 0.2315, 0.7636, 0.2299, 0.7655, 0.2333, 0.7639, 0.2357, 0.7621, 0.2339, 0.7645, 0.2319, 0.7672, 0.2337, 0.7663, 0.2369, 0.7639, 0.2357, 0.7655, 0.2333, 0.7695, 0.234, 0.7691, 0.2376, 0.7663, 0.2369, 0.7672, 0.2337, 0.772, 0.2336, 0.7721, 0.2377, 0.7691, 0.2376, 0.7695, 0.234, 0.7747, 0.2334, 0.7752, 0.2375, 0.7721, 0.2377, 0.772, 0.2336, 0.7772, 0.233, 0.7782, 0.2369, 0.7752, 0.2375, 0.7747, 0.2334, 0.7796, 0.2328, 0.781, 0.2361, 0.7782, 0.2369, 0.7772, 0.233, 0.7816, 0.2321, 0.7834, 0.2347, 0.781, 0.2361, 0.7796, 0.2328, 0.7831, 0.2312, 0.7854, 0.233, 0.7834, 0.2347, 0.7816, 0.2321, 0.7837, 0.2296, 0.7867, 0.2307, 0.7854, 0.233, 0.7831, 0.2312, 0.7841, 0.2274, 0.7876, 0.228, 0.7867, 0.2307, 0.7837, 0.2296, 0.7841, 0.2252, 0.7879, 0.2252, 0.7876, 0.228, 0.7841, 0.2274, 0.784, 0.2228, 0.7878, 0.2223, 0.7879, 0.2252, 0.7841, 0.2252, 0.7836, 0.2205, 0.7872, 0.2194, 0.7878, 0.2223, 0.784, 0.2228, 0.7832, 0.2182, 0.7863, 0.2167, 0.7872, 0.2194, 0.7836, 0.2205, 0.7823, 0.2162, 0.7849, 0.2143, 0.7863, 0.2167, 0.7832, 0.2182, 0.7814, 0.2147, 0.7831, 0.2124, 0.7849, 0.2143, 0.7823, 0.2162, 0.7797, 0.2141, 0.7807, 0.2111, 0.7831, 0.2124, 0.7814, 0.2147, 0.7774, 0.2141, 0.7778, 0.2103, 0.7807, 0.2111, 0.7797, 0.2141, 0.775, 0.2144, 0.7748, 0.2102, 0.7778, 0.2103, 0.7774, 0.2141, 0.7723, 0.2143, 0.7717, 0.2104, 0.7748, 0.2102, 0.775, 0.2144, 0.7688, 0.2155, 0.7697, 0.215, 0.7723, 0.2143, 0.7723, 0.2144, 0.7663, 0.2168, 0.7672, 0.2153, 0.7697, 0.215, 0.7688, 0.2155, 0.765, 0.2177, 0.765, 0.2159, 0.7672, 0.2153, 0.7663, 0.2168, 0.7646, 0.2182, 0.7634, 0.2169, 0.765, 0.2159, 0.765, 0.2177, 0.7638, 0.2195, 0.7629, 0.2186, 0.7634, 0.2169, 0.7646, 0.2182, 0.7633, 0.2209, 0.7626, 0.2207, 0.7629, 0.2186, 0.7638, 0.2195, 0.7628, 0.223, 0.7627, 0.223, 0.7626, 0.2207, 0.7633, 0.2209, 0.7628, 0.2254, 0.7627, 0.2254, 0.7627, 0.223, 0.7628, 0.223, 0.7633, 0.2276, 0.7632, 0.2277, 0.7627, 0.2254, 0.7628, 0.2254, 0.7643, 0.2295, 0.7636, 0.2299, 0.7632, 0.2277, 0.7633, 0.2276, 0.7651, 0.2307, 0.7645, 0.2319, 0.7636, 0.2299, 0.7643, 0.2295, 0.7665, 0.2319, 0.7655, 0.2333, 0.7645, 0.2319, 0.7651, 0.2307, 0.7681, 0.2327, 0.7672, 0.2337, 0.7655, 0.2333, 0.7665, 0.2319, 0.7697, 0.2332, 0.7695, 0.234, 0.7672, 0.2337, 0.7681, 0.2327, 0.772, 0.2334, 0.772, 0.2336, 0.7695, 0.234, 0.7697, 0.2332, 0.7747, 0.2334, 0.7747, 0.2334, 0.772, 0.2336, 0.772, 0.2334, 0.7772, 0.2328, 0.7772, 0.233, 0.7747, 0.2334, 0.7747, 0.2334, 0.7792, 0.2321, 0.7796, 0.2328, 0.7772, 0.233, 0.7772, 0.2328, 0.7805, 0.2314, 0.7816, 0.2321, 0.7796, 0.2328, 0.7792, 0.2321, 0.7817, 0.2301, 0.7831, 0.2312, 0.7816, 0.2321, 0.7805, 0.2314, 0.7827, 0.2285, 0.7837, 0.2296, 0.7831, 0.2312, 0.7817, 0.2301, 0.7834, 0.2271, 0.7841, 0.2274, 0.7837, 0.2296, 0.7827, 0.2285, 0.7839, 0.2251, 0.7841, 0.2252, 0.7841, 0.2274, 0.7834, 0.2271, 0.784, 0.2228, 0.784, 0.2228, 0.7841, 0.2252, 0.7839, 0.2251, 0.7834, 0.2205, 0.7836, 0.2205, 0.784, 0.2228, 0.784, 0.2228, 0.7825, 0.2186, 0.7832, 0.2182, 0.7836, 0.2205, 0.7834, 0.2205, 0.7817, 0.2174, 0.7823, 0.2162, 0.7832, 0.2182, 0.7825, 0.2186, 0.7805, 0.2162, 0.7814, 0.2147, 0.7823, 0.2162, 0.7817, 0.2174, 0.78, 0.2159, 0.7797, 0.2141, 0.7814, 0.2147, 0.7805, 0.2162, 0.7786, 0.2153, 0.7774, 0.2141, 0.7797, 0.2141, 0.78, 0.2159, 0.776, 0.2147, 0.775, 0.2144, 0.7774, 0.2141, 0.7786, 0.2153, 0.7723, 0.2144, 0.7723, 0.2143, 0.775, 0.2144, 0.776, 0.2147, 0.7691, 0.2162, 0.7688, 0.2155, 0.7723, 0.2144, 0.7724, 0.2152, 0.7665, 0.2172, 0.7663, 0.2168, 0.7688, 0.2155, 0.7691, 0.2162, 0.7652, 0.2179, 0.765, 0.2177, 0.7663, 0.2168, 0.7665, 0.2172, 0.7647, 0.2182, 0.7646, 0.2182, 0.765, 0.2177, 0.7652, 0.2179, 0.7641, 0.2196, 0.7638, 0.2195, 0.7646, 0.2182, 0.7647, 0.2182, 0.7638, 0.221, 0.7633, 0.2209, 0.7638, 0.2195, 0.7641, 0.2196, 0.7635, 0.2231, 0.7628, 0.223, 0.7633, 0.2209, 0.7638, 0.221, 0.7634, 0.2253, 0.7628, 0.2254, 0.7628, 0.223, 0.7635, 0.2231, 0.7639, 0.2274, 0.7633, 0.2276, 0.7628, 0.2254, 0.7634, 0.2253, 0.7648, 0.2292, 0.7643, 0.2295, 0.7633, 0.2276, 0.7639, 0.2274, 0.7654, 0.2305, 0.7651, 0.2307, 0.7643, 0.2295, 0.7648, 0.2292, 0.7666, 0.2317, 0.7665, 0.2319, 0.7651, 0.2307, 0.7654, 0.2305, 0.7683, 0.2324, 0.7681, 0.2327, 0.7665, 0.2319, 0.7666, 0.2317, 0.7698, 0.2326, 0.7697, 0.2332, 0.7681, 0.2327, 0.7683, 0.2324, 0.772, 0.2327, 0.772, 0.2334, 0.7697, 0.2332, 0.7698, 0.2326, 0.7746, 0.2326, 0.7747, 0.2334, 0.772, 0.2334, 0.772, 0.2327, 0.777, 0.2322, 0.7772, 0.2328, 0.7747, 0.2334, 0.7746, 0.2326, 0.779, 0.2316, 0.7792, 0.2321, 0.7772, 0.2328, 0.777, 0.2322, 0.7803, 0.2312, 0.7805, 0.2314, 0.7792, 0.2321, 0.779, 0.2316, 0.7815, 0.23, 0.7817, 0.2301, 0.7805, 0.2314, 0.7803, 0.2312, 0.7824, 0.2283, 0.7827, 0.2285, 0.7817, 0.2301, 0.7815, 0.23, 0.7829, 0.2269, 0.7834, 0.2271, 0.7827, 0.2285, 0.7824, 0.2283, 0.7833, 0.2251, 0.7839, 0.2251, 0.7834, 0.2271, 0.7829, 0.2269, 0.7833, 0.2229, 0.784, 0.2228, 0.7839, 0.2251, 0.7833, 0.2251, 0.7828, 0.2208, 0.7834, 0.2205, 0.784, 0.2228, 0.7833, 0.2229, 0.782, 0.2189, 0.7825, 0.2186, 0.7834, 0.2205, 0.7828, 0.2208, 0.7814, 0.2176, 0.7817, 0.2174, 0.7825, 0.2186, 0.782, 0.2189, 0.7805, 0.2163, 0.7805, 0.2162, 0.7817, 0.2174, 0.7814, 0.2176, 0.7799, 0.2161, 0.78, 0.2159, 0.7805, 0.2162, 0.7805, 0.2163, 0.7785, 0.2157, 0.7786, 0.2153, 0.78, 0.2159, 0.7799, 0.2161, 0.7759, 0.2153, 0.776, 0.2147, 0.7786, 0.2153, 0.7785, 0.2157, 0.7724, 0.2152, 0.7723, 0.2144, 0.776, 0.2147, 0.7759, 0.2153, 0.7632, 0.207, 0.7023, 0.09167, 0.7296, 0.08038, 0.7669, 0.2055, 0.7599, 0.2091, 0.6778, 0.1081, 0.7023, 0.09167, 0.7632, 0.207, 0.7571, 0.2119, 0.6569, 0.129, 0.6778, 0.1081, 0.7599, 0.2091, 0.755, 0.2152, 0.6405, 0.1536, 0.6569, 0.129, 0.7571, 0.2119, 0.7538, 0.219, 0.6292, 0.1809, 0.6405, 0.1536, 0.755, 0.2152, 0.7533, 0.2228, 0.6235, 0.2099, 0.6292, 0.1809, 0.7538, 0.219, 0.7535, 0.2267, 0.6236, 0.2394, 0.6235, 0.2099, 0.7533, 0.2228, 0.7544, 0.2305, 0.6295, 0.2683, 0.6236, 0.2394, 0.7535, 0.2267, 0.7559, 0.234, 0.6409, 0.2955, 0.6295, 0.2683, 0.7544, 0.2305, 0.7581, 0.2372, 0.6574, 0.3199, 0.6409, 0.2955, 0.7559, 0.234, 0.7609, 0.2398, 0.6783, 0.3407, 0.6574, 0.3199, 0.7581, 0.2372, 0.7643, 0.2418, 0.7029, 0.3569, 0.6783, 0.3407, 0.7609, 0.2398, 0.7681, 0.243, 0.7302, 0.3681, 0.7029, 0.3569, 0.7643, 0.2418, 0.772, 0.2434, 0.7591, 0.3738, 0.7302, 0.3681, 0.7681, 0.243, 0.776, 0.2432, 0.7885, 0.3738, 0.7591, 0.3738, 0.772, 0.2434, 0.7798, 0.2423, 0.8173, 0.3681, 0.7885, 0.3738, 0.776, 0.2432, 0.7834, 0.2409, 0.8444, 0.3569, 0.8173, 0.3681, 0.7798, 0.2423, 0.7866, 0.2388, 0.869, 0.3407, 0.8444, 0.3569, 0.7834, 0.2409, 0.7893, 0.2362, 0.8899, 0.3199, 0.869, 0.3407, 0.7866, 0.2388, 0.7914, 0.233, 0.9065, 0.2955, 0.8899, 0.3199, 0.7893, 0.2362, 0.7928, 0.2294, 0.918, 0.2683, 0.9065, 0.2955, 0.7914, 0.233, 0.7934, 0.2255, 0.924, 0.2392, 0.918, 0.2683, 0.7928, 0.2294, 0.7933, 0.2217, 0.9242, 0.2096, 0.924, 0.2392, 0.7934, 0.2255, 0.7925, 0.2179, 0.9185, 0.1804, 0.9242, 0.2096, 0.7933, 0.2217, 0.7911, 0.2143, 0.907, 0.1529, 0.9185, 0.1804, 0.7925, 0.2179, 0.789, 0.211, 0.8903, 0.1282, 0.907, 0.1529, 0.7911, 0.2143, 0.7863, 0.2082, 0.8691, 0.1073, 0.8903, 0.1282, 0.789, 0.211, 0.7829, 0.206, 0.8443, 0.09122, 0.8691, 0.1073, 0.7863, 0.2082, 0.7789, 0.205, 0.8168, 0.08017, 0.8443, 0.09122, 0.7829, 0.206, 0.775, 0.2044, 0.7879, 0.07455, 0.8168, 0.08017, 0.7789, 0.205, 0.7709, 0.2046, 0.7585, 0.07461, 0.7879, 0.07455, 0.775, 0.2044, 0.7669, 0.2055, 0.7296, 0.08038, 0.7585, 0.07461, 0.7709, 0.2046, 0.6871, 0.06258, 0.6674, 0.02518, 0.7083, 0.008463, 0.7203, 0.04891, 0.6571, 0.08249, 0.6304, 0.04964, 0.6674, 0.02518, 0.6871, 0.06258, 0.6316, 0.1079, 0.599, 0.08092, 0.6304, 0.04964, 0.6571, 0.08249, 0.6116, 0.1379, 0.5743, 0.1178, 0.599, 0.08092, 0.6316, 0.1079, 0.5978, 0.1712, 0.5573, 0.1588, 0.5743, 0.1178, 0.6116, 0.1379, 0.5908, 0.2065, 0.5487, 0.2023, 0.5573, 0.1588, 0.5978, 0.1712, 0.5909, 0.2425, 0.5488, 0.2466, 0.5487, 0.2023, 0.5908, 0.2065, 0.598, 0.2777, 0.5576, 0.29, 0.5488, 0.2466, 0.5909, 0.2425, 0.6119, 0.3108, 0.5746, 0.3308, 0.5576, 0.29, 0.598, 0.2777, 0.6319, 0.3406, 0.5993, 0.3675, 0.5746, 0.3308, 0.6119, 0.3108, 0.6574, 0.3659, 0.6307, 0.3986, 0.5993, 0.3675, 0.6319, 0.3406, 0.6873, 0.3858, 0.6675, 0.4229, 0.6307, 0.3986, 0.6574, 0.3659, 0.7205, 0.3994, 0.7083, 0.4397, 0.6675, 0.4229, 0.6873, 0.3858, 0.7556, 0.4063, 0.7514, 0.4481, 0.7083, 0.4397, 0.7205, 0.3994, 0.7914, 0.4064, 0.7953, 0.4481, 0.7514, 0.4481, 0.7556, 0.4063, 0.8264, 0.3995, 0.8384, 0.4397, 0.7953, 0.4481, 0.7914, 0.4064, 0.8595, 0.3859, 0.879, 0.4231, 0.8384, 0.4397, 0.8264, 0.3995, 0.8894, 0.3663, 0.9157, 0.399, 0.879, 0.4231, 0.8595, 0.3859, 0.9149, 0.3411, 0.9472, 0.3683, 0.9157, 0.399, 0.8894, 0.3663, 0.9352, 0.3115, 0.9721, 0.3319, 0.9472, 0.3683, 0.9149, 0.3411, 0.9493, 0.2784, 0.9896, 0.2913, 0.9721, 0.3319, 0.9352, 0.3115, 0.9568, 0.2431, 0.999, 0.248, 0.9896, 0.2913, 0.9493, 0.2784, 0.9572, 0.2069, 0.9999, 0.2035, 0.999, 0.248, 0.9568, 0.2431, 0.9505, 0.1711, 0.9921, 0.1592, 0.9999, 0.2035, 0.9572, 0.2069, 0.9365, 0.1373, 0.9757, 0.1167, 0.9921, 0.1592, 0.9505, 0.1711, 0.9156, 0.1072, 0.9505, 0.07715, 0.9757, 0.1167, 0.9365, 0.1373, 0.89, 0.08136, 0.9142, 0.04923, 0.9505, 0.07715, 0.9156, 0.1072, 0.8596, 0.06224, 0.8785, 0.02586, 0.9142, 0.04923, 0.89, 0.08136, 0.8264, 0.04892, 0.8385, 0.009159, 0.8785, 0.02586, 0.8596, 0.06224, 0.7913, 0.04203, 0.7956, 0.0003746, 0.8385, 0.009159, 0.8264, 0.04892, 0.7555, 0.042, 0.7517, 0.0001039, 0.7956, 0.0003746, 0.7913, 0.04203, 0.7203, 0.04891, 0.7083, 0.008463, 0.7517, 0.0001039, 0.7555, 0.042, 0.7296, 0.08038, 0.7203, 0.04891, 0.7555, 0.042, 0.7585, 0.07461, 0.7023, 0.09167, 0.6871, 0.06258, 0.7203, 0.04891, 0.7296, 0.08038, 0.6778, 0.1081, 0.6571, 0.08249, 0.6871, 0.06258, 0.7023, 0.09167, 0.6569, 0.129, 0.6316, 0.1079, 0.6571, 0.08249, 0.6778, 0.1081, 0.6405, 0.1536, 0.6116, 0.1379, 0.6316, 0.1079, 0.6569, 0.129, 0.6292, 0.1809, 0.5978, 0.1712, 0.6116, 0.1379, 0.6405, 0.1536, 0.6235, 0.2099, 0.5908, 0.2065, 0.5978, 0.1712, 0.6292, 0.1809, 0.6236, 0.2394, 0.5909, 0.2425, 0.5908, 0.2065, 0.6235, 0.2099, 0.6295, 0.2683, 0.598, 0.2777, 0.5909, 0.2425, 0.6236, 0.2394, 0.6409, 0.2955, 0.6119, 0.3108, 0.598, 0.2777, 0.6295, 0.2683, 0.6574, 0.3199, 0.6319, 0.3406, 0.6119, 0.3108, 0.6409, 0.2955, 0.6783, 0.3407, 0.6574, 0.3659, 0.6319, 0.3406, 0.6574, 0.3199, 0.7029, 0.3569, 0.6873, 0.3858, 0.6574, 0.3659, 0.6783, 0.3407, 0.7302, 0.3681, 0.7205, 0.3994, 0.6873, 0.3858, 0.7029, 0.3569, 0.7591, 0.3738, 0.7556, 0.4063, 0.7205, 0.3994, 0.7302, 0.3681, 0.7885, 0.3738, 0.7914, 0.4064, 0.7556, 0.4063, 0.7591, 0.3738, 0.8173, 0.3681, 0.8264, 0.3995, 0.7914, 0.4064, 0.7885, 0.3738, 0.8444, 0.3569, 0.8595, 0.3859, 0.8264, 0.3995, 0.8173, 0.3681, 0.869, 0.3407, 0.8894, 0.3663, 0.8595, 0.3859, 0.8444, 0.3569, 0.8899, 0.3199, 0.9149, 0.3411, 0.8894, 0.3663, 0.869, 0.3407, 0.9065, 0.2955, 0.9352, 0.3115, 0.9149, 0.3411, 0.8899, 0.3199, 0.918, 0.2683, 0.9493, 0.2784, 0.9352, 0.3115, 0.9065, 0.2955, 0.924, 0.2392, 0.9568, 0.2431, 0.9493, 0.2784, 0.918, 0.2683, 0.9242, 0.2096, 0.9572, 0.2069, 0.9568, 0.2431, 0.924, 0.2392, 0.9185, 0.1804, 0.9505, 0.1711, 0.9572, 0.2069, 0.9242, 0.2096, 0.907, 0.1529, 0.9365, 0.1373, 0.9505, 0.1711, 0.9185, 0.1804, 0.8903, 0.1282, 0.9156, 0.1072, 0.9365, 0.1373, 0.907, 0.1529, 0.8691, 0.1073, 0.89, 0.08136, 0.9156, 0.1072, 0.8903, 0.1282, 0.8443, 0.09122, 0.8596, 0.06224, 0.89, 0.08136, 0.8691, 0.1073, 0.8168, 0.08017, 0.8264, 0.04892, 0.8596, 0.06224, 0.8443, 0.09122, 0.7879, 0.07455, 0.7913, 0.04203, 0.8264, 0.04892, 0.8168, 0.08017, 0.7585, 0.07461, 0.7555, 0.042, 0.7913, 0.04203, 0.7879, 0.07455, 0.5385, 0.4298, 0.5055, 0.4234, 0.5135, 0.3723, 0.5466, 0.375, 0.5236, 0.4835, 0.4915, 0.4731, 0.5055, 0.4234, 0.5385, 0.4298, 0.5024, 0.5345, 0.4724, 0.5192, 0.4915, 0.4731, 0.5236, 0.4835, 0.4697, 0.5824, 0.449, 0.5558, 0.4724, 0.5192, 0.5024, 0.5345, 0.4087, 0.6153, 0.3948, 0.5773, 0.449, 0.5558, 0.4697, 0.5824, 0.3385, 0.6308, 0.3324, 0.5892, 0.3948, 0.5773, 0.4087, 0.6153, 0.2688, 0.6336, 0.2679, 0.5903, 0.3324, 0.5892, 0.3385, 0.6308, 0.1982, 0.6306, 0.2036, 0.5884, 0.2679, 0.5903, 0.2688, 0.6336, 0.1273, 0.6136, 0.1417, 0.5747, 0.2036, 0.5884, 0.1982, 0.6306, 0.06654, 0.576, 0.08948, 0.5508, 0.1417, 0.5747, 0.1273, 0.6136, 0.03931, 0.5281, 0.06845, 0.5137, 0.08948, 0.5508, 0.06654, 0.576, 0.02067, 0.478, 0.05174, 0.468, 0.06845, 0.5137, 0.03931, 0.5281, 0.007664, 0.4254, 0.03973, 0.4189, 0.05174, 0.468, 0.02067, 0.478, 0.001128, 0.3719, 0.03337, 0.3689, 0.03973, 0.4189, 0.007664, 0.4254, 0.0001039, 0.3196, 0.03325, 0.3188, 0.03337, 0.3689, 0.001128, 0.3719, 0.0006658, 0.2662, 0.03371, 0.2681, 0.03325, 0.3188, 0.0001039, 0.3196, 0.007097, 0.2112, 0.04039, 0.2167, 0.03371, 0.2681, 0.0006658, 0.2662, 0.02023, 0.1568, 0.05294, 0.1662, 0.04039, 0.2167, 0.007097, 0.2112, 0.03987, 0.1045, 0.07071, 0.119, 0.05294, 0.1662, 0.02023, 0.1568, 0.07153, 0.05488, 0.09318, 0.08126, 0.07071, 0.119, 0.03987, 0.1045, 0.1326, 0.02026, 0.1472, 0.05845, 0.09318, 0.08126, 0.07153, 0.05488, 0.2034, 0.003558, 0.21, 0.04569, 0.1472, 0.05845, 0.1326, 0.02026, 0.2742, 0.0001039, 0.2754, 0.04425, 0.21, 0.04569, 0.2034, 0.003558, 0.3466, 0.002637, 0.3413, 0.04602, 0.2754, 0.04425, 0.2742, 0.0001039, 0.4197, 0.01957, 0.4051, 0.05967, 0.3413, 0.04602, 0.3466, 0.002637, 0.4823, 0.05793, 0.4589, 0.08389, 0.4051, 0.05967, 0.4197, 0.01957, 0.5104, 0.107, 0.4805, 0.1218, 0.4589, 0.08389, 0.4823, 0.05793, 0.5295, 0.1585, 0.4976, 0.1687, 0.4805, 0.1218, 0.5104, 0.107, 0.5425, 0.2127, 0.5096, 0.219, 0.4976, 0.1687, 0.5295, 0.1585, 0.5485, 0.2678, 0.5156, 0.2703, 0.5096, 0.219, 0.5425, 0.2127, 0.5485, 0.3211, 0.5149, 0.3212, 0.5156, 0.2703, 0.5485, 0.2678, 0.5466, 0.375, 0.5135, 0.3723, 0.5149, 0.3212, 0.5485, 0.3211, 0.6292, -0.001977, 0.6292, 0.9931, 0.5049, 0.9931, 0.5049, -0.001977, 0.7536, -0.001977, 0.7536, 0.9931, 0.6292, 0.9931, 0.6292, -0.001977, 0.8779, -0.001977, 0.8779, 0.9931, 0.7536, 0.9931, 0.7536, -0.001977, 1.002, -0.001977, 1.002, 0.9931, 0.8779, 0.9931, 0.8779, -0.001977, 1.127, -0.001977, 1.127, 0.9931, 1.002, 0.9931, 1.002, -0.001977, 1.251, -0.001977, 1.251, 0.9931, 1.127, 0.9931, 1.127, -0.001977, 1.375, -0.001977, 1.375, 0.9931, 1.251, 0.9931, 1.251, -0.001977, 1.5, -0.001977, 1.5, 0.9931, 1.375, 0.9931, 1.375, -0.001977, 1.624, -0.001977, 1.624, 0.9931, 1.5, 0.9931, 1.5, -0.001977, 1.748, -0.001977, 1.748, 0.9931, 1.624, 0.9931, 1.624, -0.001977, 1.873, -0.001977, 1.873, 0.9931, 1.748, 0.9931, 1.748, -0.001977, 1.997, -0.001977, 1.997, 0.9931, 1.873, 0.9931, 1.873, -0.001977, 2.121, -0.001977, 2.121, 0.9931, 1.997, 0.9931, 1.997, -0.001977, 2.246, -0.001977, 2.246, 0.9931, 2.121, 0.9931, 2.121, -0.001977, 2.37, -0.001977, 2.37, 0.9931, 2.246, 0.9931, 2.246, -0.001977, 2.495, -0.001977, 2.495, 0.9931, 2.37, 0.9931, 2.37, -0.001977, 2.619, -0.001977, 2.619, 0.9931, 2.495, 0.9931, 2.495, -0.001977, 2.743, -0.001977, 2.743, 0.9931, 2.619, 0.9931, 2.619, -0.001977, 2.868, -0.001977, 2.868, 0.9931, 2.743, 0.9931, 2.743, -0.001977, 2.992, -0.001977, 2.992, 0.9931, 2.868, 0.9931, 2.868, -0.001977, 3.116, -0.001977, 3.116, 0.9931, 2.992, 0.9931, 2.992, -0.001977, 3.241, -0.001977, 3.241, 0.9931, 3.116, 0.9931, 3.116, -0.001977, 3.365, -0.001977, 3.365, 0.9931, 3.241, 0.9931, 3.241, -0.001977, 3.489, -0.001977, 3.489, 0.9931, 3.365, 0.9931, 3.365, -0.001977, 3.614, -0.001977, 3.614, 0.9931, 3.489, 0.9931, 3.489, -0.001977, -0.2413, -0.001977, -0.2413, 0.9931, -0.3656, 0.9931, -0.3656, -0.001977, -0.1169, -0.001977, -0.1169, 0.9931, -0.2413, 0.9931, -0.2413, -0.001977, 0.007422, -0.001977, 0.007422, 0.9931, -0.1169, 0.9931, -0.1169, -0.001977, 0.1318, -0.001977, 0.1318, 0.9931, 0.007422, 0.9931, 0.007422, -0.001977, 0.2561, -0.001977, 0.2561, 0.9931, 0.1318, 0.9931, 0.1318, -0.001977, 0.3805, -0.001977, 0.3805, 0.9931, 0.2561, 0.9931, 0.2561, -0.001977, 0.5049, -0.001977, 0.5049, 0.9931, 0.3805, 0.9931, 0.3805, -0.001977, 0.8341, 0.005338, 1.001, 0.005338, 1.001, 0.7967, 0.8341, 0.7967, 0.5557, 0.005338, 0.1647, 0.005338, 0.1647, 0.7967, 0.5557, 0.7967, 0.5386, 0.005338, 0.4534, 0.005338, 0.4534, 0.7967, 0.5386, 0.7967, 0.1647, 0.005338, 0.3185, 0.005338, 0.3185, 0.7967, 0.1647, 0.7967, 0.3258, 0.005338, 0.1588, 0.005338, 0.1588, 0.7967, 0.3258, 0.7967, 0.673, 0.005338, 0.4994, 0.005338, 0.4994, 0.7967, 0.673, 0.7967, 0.4994, 0.005338, 0.3258, 0.005338, 0.3258, 0.7967, 0.4994, 0.7967, 0.8341, 0.005338, 1.001, 0.005338, 1.001, 0.7967, 0.8341, 0.7967, 0.6802, 0.005338, 0.8341, 0.005338, 0.8341, 0.7967, 0.6802, 0.7967, 0.5454, 0.005338, 0.4602, 0.005338, 0.4602, 0.7967, 0.5454, 0.7967, 0.1647, 0.005338, 0.5557, 0.005338, 0.5557, 0.7967, 0.1647, 0.7967, 0.673, 0.005338, 0.8399, 0.005338, 0.8399, 0.7967, 0.673, 0.7967, 0.4994, 0.005338, 0.3258, 0.005338, 0.3258, 0.7967, 0.4994, 0.7967, 0.1647, 0.005338, -0.002271, 0.005338, -0.002271, 0.7967, 0.1647, 0.7967, 0.443, 0.005338, 0.8341, 0.005338, 0.8341, 0.7967, 0.443, 0.7967, 0.5454, 0.005338, 0.6802, 0.005338, 0.6802, 0.7967, 0.5454, 0.7967, 0.6802, 0.005338, 0.5454, 0.005338, 0.5454, 0.7967, 0.6802, 0.7967, 0.673, 0.005338, 0.8399, 0.005338, 0.8399, 0.7967, 0.673, 0.7967, 0.4994, 0.005338, 0.673, 0.005338, 0.673, 0.7967, 0.4994, 0.7967, 0.673, 0.005338, 0.4994, 0.005338, 0.4994, 0.7967, 0.673, 0.7967, 0.3185, 0.005338, 0.1647, 0.005338, 0.1647, 0.7967, 0.3185, 0.7967, 0.4534, 0.005338, 0.5386, 0.005338, 0.5386, 0.7967, 0.4534, 0.7967, 0.4602, 0.005338, 0.5454, 0.005338, 0.5454, 0.7967, 0.4602, 0.7967, 0.8341, 0.005338, 0.6802, 0.005338, 0.6802, 0.7967, 0.8341, 0.7967, 0.4994, 0.005338, 0.673, 0.005338, 0.673, 0.7967, 0.4994, 0.7967, 0.3258, 0.005338, 0.4994, 0.005338, 0.4994, 0.7967, 0.3258, 0.7967, 0.1647, 0.005338, -0.00227, 0.005338, -0.00227, 0.7967, 0.1647, 0.7967, 0.4534, 0.005338, 0.3185, 0.005338, 0.3185, 0.7967, 0.4534, 0.7967, 0.3185, 0.005338, 0.4534, 0.005338, 0.4534, 0.7967, 0.3185, 0.7967, 0.8341, 0.005338, 0.443, 0.005338, 0.443, 0.7967, 0.8341, 0.7967, 0.3258, 0.005338, 0.1588, 0.005338, 0.1588, 0.7967, 0.3258, 0.7967])
me_cylinder.materials.append(mat_masonry)
me_cylinder.materials.append(mat_material_capitel)
me_cylinder.use_remesh_preserve_volume = False
me_cylinder.use_remesh_preserve_attributes = False
me_cylinder.use_mirror_vertex_groups = False
me_cylinder.update()

# ---- objects
ob_cylinder = bpy.data.objects.new('Cylinder', me_cylinder)
ob_lamp = bpy.data.objects.new('Lamp', light_lamp)
ob_camera = bpy.data.objects.new('Camera', cam_camera)

# ---- transforms, parenting, visibility, modifiers, constraints
ob_cylinder.location = (0.0, 0.0, 0.0)
ob_cylinder.scale = (0.07357, 0.07357, 0.536)
ob_cylinder.lineart.crease_threshold = 0.0
ob_lamp.location = (4.076, 1.005, 5.904)
ob_lamp.rotation_euler = (0.6503, 0.05522, 1.866)
ob_lamp.lock_rotations_4d = False
ob_lamp.empty_display_type = 'ARROWS'
ob_lamp.color = (0.0, 0.0, 0.0, 0.0)
ob_lamp.lineart.crease_threshold = 0.0
ob_camera.location = (7.481, -6.508, 5.344)
ob_camera.rotation_euler = (1.109, 0.0, 0.8149)
ob_camera.lock_rotations_4d = False
ob_camera.empty_display_type = 'ARROWS'
ob_camera.color = (0.0, 0.0, 0.0, 0.0)
ob_camera.display_type = 'WIRE'
ob_camera.lineart.crease_threshold = 0.0

# ---- collection membership
col_collection_1.objects.link(ob_cylinder)
col_collection_1.objects.link(ob_lamp)
col_collection_1.objects.link(ob_camera)

# ---- scene / render settings (as saved in the file)
scene.camera = ob_camera
scene.frame_start = 1; scene.frame_end = 250; scene.frame_set(1)
scene.render.engine = 'CYCLES'
scene.render.resolution_percentage = 50
scene.render.dither_intensity = 0.0
scene.cycles.use_denoising = False
scene.cycles.samples = 128
scene.cycles.sampling_pattern = 'TABULATED_SOBOL'
scene.cycles.light_sampling_threshold = 0.0
scene.cycles.use_adaptive_sampling = False
scene.cycles.use_light_tree = False
scene.cycles.blur_glossy = 0.0
scene.cycles.sample_clamp_indirect = 0.0
scene.view_settings.view_transform = 'Standard'
scene.unit_settings.scale_length = 2.5
bpy.context.view_layer.update()

